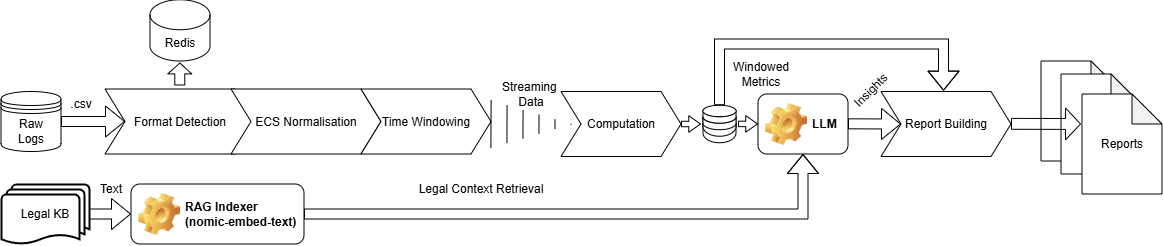

The diagram above was exported from draw.io. Its source (the exported page's mxGraphModel, read from the mxfile embedded in the PNG):
<mxGraphModel dx="412" dy="229" grid="1" gridSize="10" guides="1" tooltips="1" connect="1" arrows="1" fold="1" page="1" pageScale="1" pageWidth="827" pageHeight="1169" math="0" shadow="0">
  <root>
    <mxCell id="0" />
    <mxCell id="1" parent="0" />
    <mxCell id="EiLVRVuLMWxFKxPMT6bP-73" parent="1" style="shape=note;whiteSpace=wrap;html=1;backgroundOutline=1;darkOpacity=0.05;" value="" vertex="1">
      <mxGeometry height="100" width="80" x="1200" y="67" as="geometry" />
    </mxCell>
    <mxCell id="EiLVRVuLMWxFKxPMT6bP-26" parent="1" style="shape=step;perimeter=stepPerimeter;whiteSpace=wrap;html=1;fixedSize=1;" value="Format Detection" vertex="1">
      <mxGeometry height="65" width="150" x="264" y="95" as="geometry" />
    </mxCell>
    <mxCell id="EiLVRVuLMWxFKxPMT6bP-27" edge="1" parent="1" source="EiLVRVuLMWxFKxPMT6bP-44" style="shape=flexArrow;endArrow=classic;html=1;rounded=0;exitX=1;exitY=0.5;exitDx=0;exitDy=0;" target="EiLVRVuLMWxFKxPMT6bP-26" value="">
      <mxGeometry height="50" relative="1" width="50" as="geometry">
        <mxPoint x="220.0000000000001" y="130" as="sourcePoint" />
        <mxPoint x="230" y="80" as="targetPoint" />
      </mxGeometry>
    </mxCell>
    <mxCell id="EiLVRVuLMWxFKxPMT6bP-28" parent="1" style="text;html=1;whiteSpace=wrap;strokeColor=none;fillColor=none;align=center;verticalAlign=middle;rounded=0;autosize=1;resizable=0;" value=".csv" vertex="1">
      <mxGeometry height="30" width="40" x="220" y="95" as="geometry" />
    </mxCell>
    <mxCell id="EiLVRVuLMWxFKxPMT6bP-29" parent="1" style="shape=step;perimeter=stepPerimeter;whiteSpace=wrap;html=1;fixedSize=1;" value="ECS Normalisation" vertex="1">
      <mxGeometry height="65" width="150" x="390" y="95" as="geometry" />
    </mxCell>
    <mxCell id="EiLVRVuLMWxFKxPMT6bP-33" parent="1" style="shape=step;perimeter=stepPerimeter;whiteSpace=wrap;html=1;fixedSize=1;" value="Time Windowing" vertex="1">
      <mxGeometry height="65" width="130" x="520" y="95" as="geometry" />
    </mxCell>
    <mxCell id="EiLVRVuLMWxFKxPMT6bP-35" parent="1" style="shape=step;perimeter=stepPerimeter;whiteSpace=wrap;html=1;fixedSize=1;" value="Computation" vertex="1">
      <mxGeometry height="65" width="120" x="720" y="97.5" as="geometry" />
    </mxCell>
    <mxCell id="EiLVRVuLMWxFKxPMT6bP-36" edge="1" parent="1" style="shape=mxgraph.arrows2.wedgeArrowDashed2;html=1;bendable=0;startWidth=23.703703703703702;stepSize=15;rounded=0;" value="">
      <mxGeometry height="100" relative="1" width="100" as="geometry">
        <mxPoint x="650" y="130" as="sourcePoint" />
        <mxPoint x="730" y="130.37" as="targetPoint" />
      </mxGeometry>
    </mxCell>
    <mxCell id="EiLVRVuLMWxFKxPMT6bP-38" parent="1" style="text;html=1;whiteSpace=wrap;strokeColor=none;fillColor=none;align=center;verticalAlign=middle;rounded=0;autosize=1;resizable=0;" value="Streaming&amp;nbsp;&lt;div&gt;Data&lt;/div&gt;" vertex="1">
      <mxGeometry height="40" width="80" x="650" y="80" as="geometry" />
    </mxCell>
    <mxCell id="EiLVRVuLMWxFKxPMT6bP-41" parent="1" style="text;html=1;whiteSpace=wrap;strokeColor=none;fillColor=none;align=center;verticalAlign=middle;rounded=0;autosize=1;resizable=0;" value="Windowed&lt;div&gt;Metrics&lt;/div&gt;" vertex="1">
      <mxGeometry height="40" width="80" x="880" y="60" as="geometry" />
    </mxCell>
    <mxCell id="EiLVRVuLMWxFKxPMT6bP-42" parent="1" style="label;whiteSpace=wrap;html=1;image=img/clipart/Gear_128x128.png" value="LLM" vertex="1">
      <mxGeometry height="60" width="90" x="917" y="100" as="geometry" />
    </mxCell>
    <mxCell id="EiLVRVuLMWxFKxPMT6bP-44" parent="1" style="shape=datastore;whiteSpace=wrap;html=1;" value="Raw&lt;div&gt;Logs&lt;/div&gt;" vertex="1">
      <mxGeometry height="60" width="60" x="160" y="97.5" as="geometry" />
    </mxCell>
    <mxCell id="EiLVRVuLMWxFKxPMT6bP-53" connectable="0" parent="1" style="group" value="" vertex="1">
      <mxGeometry height="37.5" width="33" x="862" y="111.25" as="geometry" />
    </mxCell>
    <mxCell id="EiLVRVuLMWxFKxPMT6bP-46" parent="EiLVRVuLMWxFKxPMT6bP-53" style="shape=cylinder3;whiteSpace=wrap;html=1;boundedLbl=1;backgroundOutline=1;size=15;lid=0;" value="" vertex="1">
      <mxGeometry height="19.565217391304348" width="33" y="17.934782608695652" as="geometry" />
    </mxCell>
    <mxCell id="EiLVRVuLMWxFKxPMT6bP-47" parent="EiLVRVuLMWxFKxPMT6bP-53" style="shape=cylinder3;whiteSpace=wrap;html=1;boundedLbl=1;backgroundOutline=1;size=15;lid=0;" value="" vertex="1">
      <mxGeometry height="19.565217391304348" width="33" y="11.41304347826087" as="geometry" />
    </mxCell>
    <mxCell id="EiLVRVuLMWxFKxPMT6bP-48" parent="EiLVRVuLMWxFKxPMT6bP-53" style="shape=cylinder3;whiteSpace=wrap;html=1;boundedLbl=1;backgroundOutline=1;size=15;lid=0;" value="" vertex="1">
      <mxGeometry height="13.043478260869566" width="33" y="11.41304347826087" as="geometry" />
    </mxCell>
    <mxCell id="EiLVRVuLMWxFKxPMT6bP-50" parent="EiLVRVuLMWxFKxPMT6bP-53" style="shape=cylinder3;whiteSpace=wrap;html=1;boundedLbl=1;backgroundOutline=1;size=15;lid=0;" value="" vertex="1">
      <mxGeometry height="13.043478260869566" width="33" y="4.891304347826087" as="geometry" />
    </mxCell>
    <mxCell id="EiLVRVuLMWxFKxPMT6bP-52" parent="EiLVRVuLMWxFKxPMT6bP-53" style="ellipse;whiteSpace=wrap;html=1;" value="" vertex="1">
      <mxGeometry height="11.41304347826087" width="33" as="geometry" />
    </mxCell>
    <mxCell id="EiLVRVuLMWxFKxPMT6bP-58" edge="1" parent="1" source="EiLVRVuLMWxFKxPMT6bP-35" style="shape=flexArrow;endArrow=classic;html=1;rounded=0;exitX=1;exitY=0.5;exitDx=0;exitDy=0;endWidth=10.027548209366392;endSize=3.587878787878788;width=5.454545454545455;" value="">
      <mxGeometry height="50" relative="1" width="50" as="geometry">
        <mxPoint x="851.5" y="210" as="sourcePoint" />
        <mxPoint x="860" y="130" as="targetPoint" />
      </mxGeometry>
    </mxCell>
    <mxCell id="EiLVRVuLMWxFKxPMT6bP-59" edge="1" parent="1" style="shape=flexArrow;endArrow=classic;html=1;rounded=0;exitX=1;exitY=0.5;exitDx=0;exitDy=0;endWidth=10.027548209366392;endSize=3.587878787878788;width=5.454545454545455;" value="">
      <mxGeometry height="50" relative="1" width="50" as="geometry">
        <mxPoint x="897" y="129.9" as="sourcePoint" />
        <mxPoint x="917" y="129.9" as="targetPoint" />
      </mxGeometry>
    </mxCell>
    <mxCell id="EiLVRVuLMWxFKxPMT6bP-67" edge="1" parent="1" source="EiLVRVuLMWxFKxPMT6bP-60" style="edgeStyle=orthogonalEdgeStyle;rounded=0;orthogonalLoop=1;jettySize=auto;html=1;exitX=1;exitY=0.5;exitDx=0;exitDy=0;exitPerimeter=0;entryX=0;entryY=0.5;entryDx=0;entryDy=0;shape=flexArrow;" target="EiLVRVuLMWxFKxPMT6bP-61">
      <mxGeometry relative="1" as="geometry" />
    </mxCell>
    <mxCell id="EiLVRVuLMWxFKxPMT6bP-60" parent="1" style="strokeWidth=2;html=1;shape=mxgraph.flowchart.multi-document;whiteSpace=wrap;" value="Legal KB" vertex="1">
      <mxGeometry height="60" width="88" x="160" y="190" as="geometry" />
    </mxCell>
    <mxCell id="EiLVRVuLMWxFKxPMT6bP-66" edge="1" parent="1" source="EiLVRVuLMWxFKxPMT6bP-61" style="edgeStyle=orthogonalEdgeStyle;rounded=0;orthogonalLoop=1;jettySize=auto;html=1;entryX=0.5;entryY=1;entryDx=0;entryDy=0;shape=flexArrow;" target="EiLVRVuLMWxFKxPMT6bP-42">
      <mxGeometry relative="1" as="geometry" />
    </mxCell>
    <mxCell id="EiLVRVuLMWxFKxPMT6bP-61" parent="1" style="label;whiteSpace=wrap;html=1;image=img/clipart/Gear_128x128.png" value="RAG Indexer&lt;div&gt;(nomic-embed-text)&lt;/div&gt;" vertex="1">
      <mxGeometry height="60" width="173" x="290" y="190" as="geometry" />
    </mxCell>
    <mxCell id="EiLVRVuLMWxFKxPMT6bP-64" parent="1" style="text;html=1;whiteSpace=wrap;strokeColor=none;fillColor=none;align=center;verticalAlign=middle;rounded=0;" value="Text" vertex="1">
      <mxGeometry height="30" width="60" x="240" y="180" as="geometry" />
    </mxCell>
    <mxCell id="EiLVRVuLMWxFKxPMT6bP-69" parent="1" style="text;html=1;whiteSpace=wrap;strokeColor=none;fillColor=none;align=center;verticalAlign=middle;rounded=0;" value="Legal Context Retrieval" vertex="1">
      <mxGeometry height="30" width="160" x="560" y="180" as="geometry" />
    </mxCell>
    <mxCell id="EiLVRVuLMWxFKxPMT6bP-71" parent="1" style="shape=step;perimeter=stepPerimeter;whiteSpace=wrap;html=1;fixedSize=1;" value="Report Building" vertex="1">
      <mxGeometry height="65" width="130" x="1040" y="97.5" as="geometry" />
    </mxCell>
    <mxCell id="EiLVRVuLMWxFKxPMT6bP-77" edge="1" parent="1" style="shape=flexArrow;endArrow=classic;html=1;rounded=0;exitX=1;exitY=0.5;exitDx=0;exitDy=0;" value="">
      <mxGeometry height="50" relative="1" width="50" as="geometry">
        <mxPoint x="1007" y="129.82" as="sourcePoint" />
        <mxPoint x="1060" y="130" as="targetPoint" />
      </mxGeometry>
    </mxCell>
    <mxCell id="EiLVRVuLMWxFKxPMT6bP-74" parent="1" style="shape=note;whiteSpace=wrap;html=1;backgroundOutline=1;darkOpacity=0.05;" value="" vertex="1">
      <mxGeometry height="100" width="80" x="1220" y="80" as="geometry" />
    </mxCell>
    <mxCell id="EiLVRVuLMWxFKxPMT6bP-75" parent="1" style="shape=note;whiteSpace=wrap;html=1;backgroundOutline=1;darkOpacity=0.05;" value="Reports" vertex="1">
      <mxGeometry height="100" width="80" x="1241" y="100" as="geometry" />
    </mxCell>
    <mxCell id="EiLVRVuLMWxFKxPMT6bP-78" edge="1" parent="1" style="shape=flexArrow;endArrow=classic;html=1;rounded=0;exitX=1;exitY=0.5;exitDx=0;exitDy=0;width=10.87719298245614;endSize=4.652631578947368;" value="">
      <mxGeometry height="50" relative="1" width="50" as="geometry">
        <mxPoint x="1170" y="129.82" as="sourcePoint" />
        <mxPoint x="1240" y="130" as="targetPoint" />
      </mxGeometry>
    </mxCell>
    <mxCell id="EiLVRVuLMWxFKxPMT6bP-79" parent="1" style="text;html=1;whiteSpace=wrap;strokeColor=none;fillColor=none;align=center;verticalAlign=middle;rounded=0;rotation=-45;" value="Insights" vertex="1">
      <mxGeometry height="30" width="60" x="1000" y="81.25" as="geometry" />
    </mxCell>
    <mxCell id="EiLVRVuLMWxFKxPMT6bP-80" edge="1" parent="1" source="EiLVRVuLMWxFKxPMT6bP-52" style="edgeStyle=orthogonalEdgeStyle;rounded=0;orthogonalLoop=1;jettySize=auto;html=1;exitX=0.5;exitY=0;exitDx=0;exitDy=0;entryX=0.481;entryY=-0.013;entryDx=0;entryDy=0;entryPerimeter=0;shape=flexArrow;" target="EiLVRVuLMWxFKxPMT6bP-71">
      <mxGeometry relative="1" as="geometry">
        <Array as="points">
          <mxPoint x="879" y="50" />
          <mxPoint x="1103" y="50" />
        </Array>
      </mxGeometry>
    </mxCell>
    <mxCell id="EiLVRVuLMWxFKxPMT6bP-87" parent="1" style="shape=cylinder3;whiteSpace=wrap;html=1;boundedLbl=1;backgroundOutline=1;size=15;" value="Redis" vertex="1">
      <mxGeometry height="61.25" width="60" x="309" y="5.75" as="geometry" />
    </mxCell>
    <mxCell id="EiLVRVuLMWxFKxPMT6bP-88" edge="1" parent="1" style="shape=flexArrow;endArrow=classic;html=1;rounded=0;entryX=0.5;entryY=1;entryDx=0;entryDy=0;entryPerimeter=0;endWidth=12.916666666666668;endSize=3.2958333333333334;" value="">
      <mxGeometry height="50" relative="1" width="50" as="geometry">
        <mxPoint x="338.79" y="91.5" as="sourcePoint" />
        <mxPoint x="338.79" y="68.5" as="targetPoint" />
      </mxGeometry>
    </mxCell>
  </root>
</mxGraphModel>